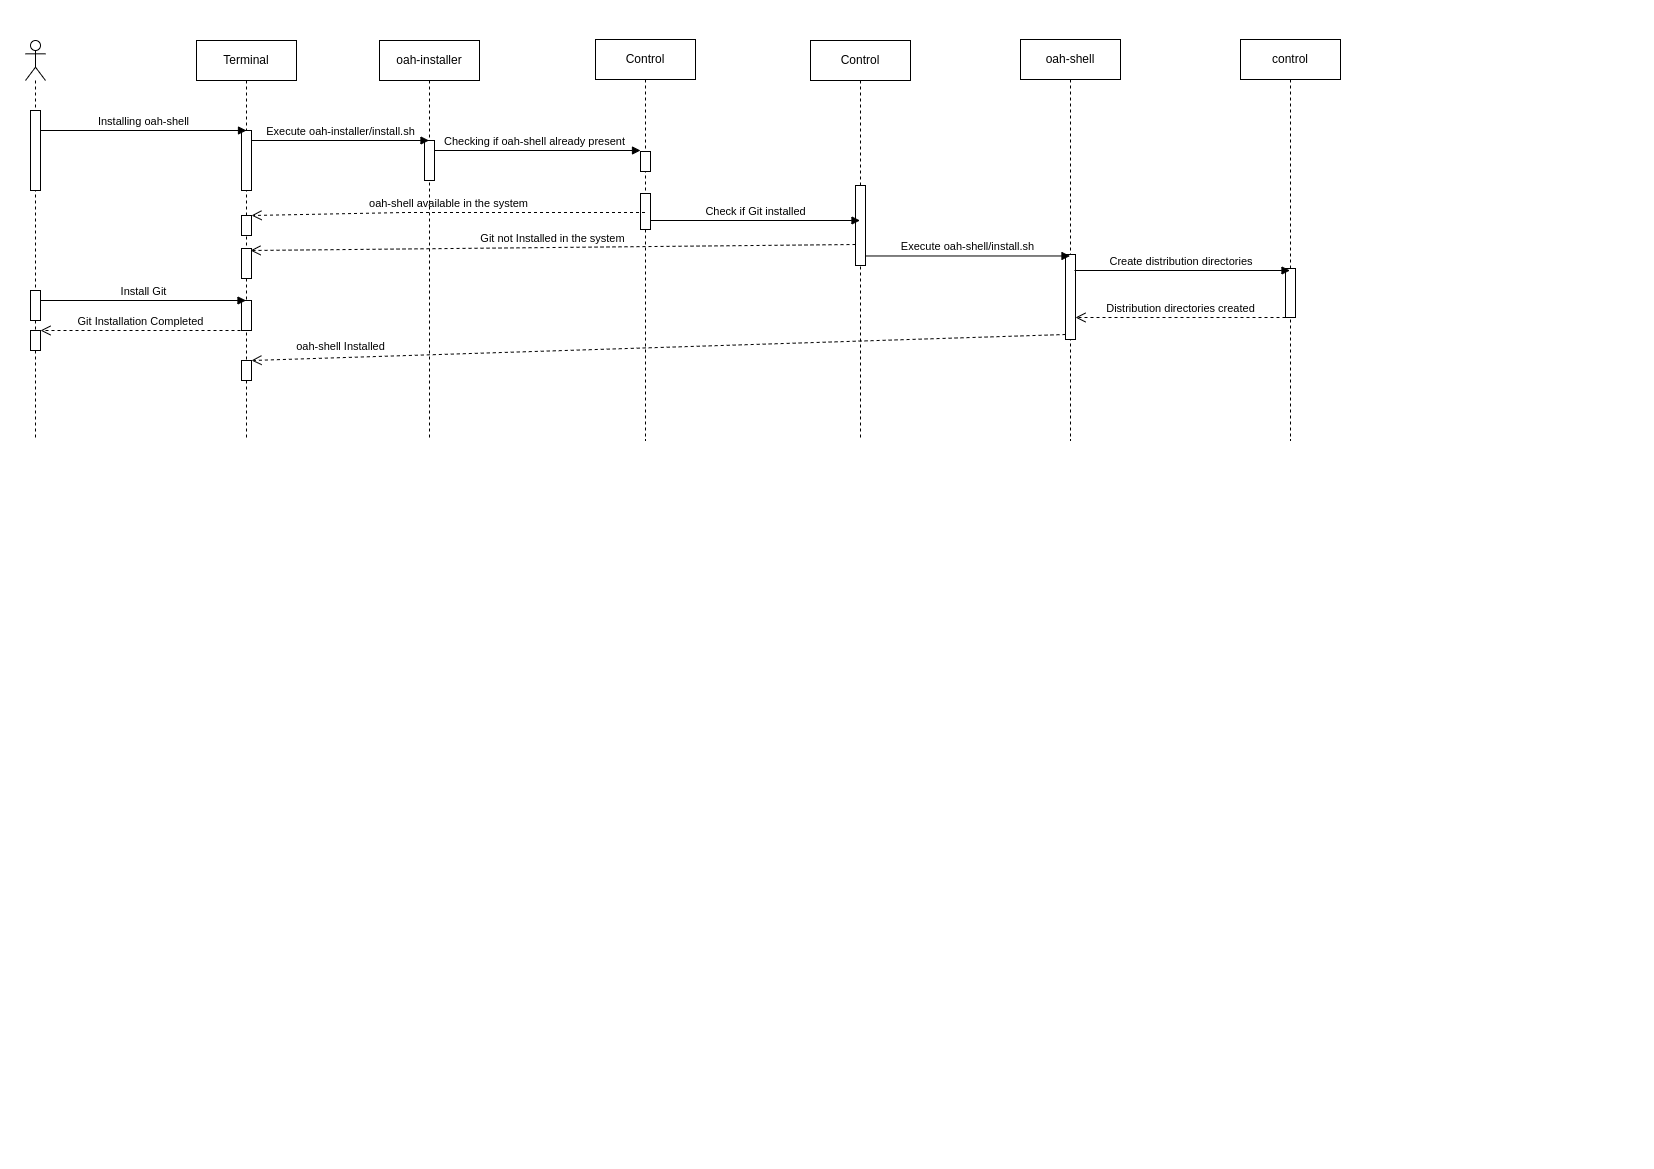

The diagram above was exported from draw.io. Its source (the exported page's mxGraphModel, read from the mxfile embedded in the PNG):
<mxGraphModel dx="994" dy="587" grid="1" gridSize="10" guides="1" tooltips="1" connect="1" arrows="1" fold="1" page="1" pageScale="1" pageWidth="827" pageHeight="1169" math="0" shadow="0">
  <root>
    <mxCell id="0" />
    <mxCell id="1" parent="0" />
    <mxCell id="lURQaK-xTq9mNLs6c61o-7" value="Terminal" style="shape=umlLifeline;perimeter=lifelinePerimeter;whiteSpace=wrap;html=1;container=1;dropTarget=0;collapsible=0;recursiveResize=0;outlineConnect=0;portConstraint=eastwest;newEdgeStyle={&quot;curved&quot;:0,&quot;rounded&quot;:0};" parent="1" vertex="1">
      <mxGeometry x="196" y="40" width="100" height="400" as="geometry" />
    </mxCell>
    <mxCell id="lURQaK-xTq9mNLs6c61o-8" value="" style="html=1;points=[[0,0,0,0,5],[0,1,0,0,-5],[1,0,0,0,5],[1,1,0,0,-5]];perimeter=orthogonalPerimeter;outlineConnect=0;targetShapes=umlLifeline;portConstraint=eastwest;newEdgeStyle={&quot;curved&quot;:0,&quot;rounded&quot;:0};" parent="lURQaK-xTq9mNLs6c61o-7" vertex="1">
      <mxGeometry x="45" y="90" width="10" height="60" as="geometry" />
    </mxCell>
    <mxCell id="lURQaK-xTq9mNLs6c61o-34" value="" style="html=1;points=[[0,0,0,0,5],[0,1,0,0,-5],[1,0,0,0,5],[1,1,0,0,-5]];perimeter=orthogonalPerimeter;outlineConnect=0;targetShapes=umlLifeline;portConstraint=eastwest;newEdgeStyle={&quot;curved&quot;:0,&quot;rounded&quot;:0};" parent="lURQaK-xTq9mNLs6c61o-7" vertex="1">
      <mxGeometry x="45" y="260" width="10" height="30" as="geometry" />
    </mxCell>
    <mxCell id="EhQIkKMNAX9tHtuzG_H6-4" value="" style="html=1;points=[[0,0,0,0,5],[0,1,0,0,-5],[1,0,0,0,5],[1,1,0,0,-5]];perimeter=orthogonalPerimeter;outlineConnect=0;targetShapes=umlLifeline;portConstraint=eastwest;newEdgeStyle={&quot;curved&quot;:0,&quot;rounded&quot;:0};" parent="lURQaK-xTq9mNLs6c61o-7" vertex="1">
      <mxGeometry x="45" y="320" width="10" height="20" as="geometry" />
    </mxCell>
    <mxCell id="EhQIkKMNAX9tHtuzG_H6-5" value="" style="html=1;points=[[0,0,0,0,5],[0,1,0,0,-5],[1,0,0,0,5],[1,1,0,0,-5]];perimeter=orthogonalPerimeter;outlineConnect=0;targetShapes=umlLifeline;portConstraint=eastwest;newEdgeStyle={&quot;curved&quot;:0,&quot;rounded&quot;:0};" parent="lURQaK-xTq9mNLs6c61o-7" vertex="1">
      <mxGeometry x="45" y="208" width="10" height="30" as="geometry" />
    </mxCell>
    <mxCell id="lURQaK-xTq9mNLs6c61o-22" value="" style="html=1;points=[[0,0,0,0,5],[0,1,0,0,-5],[1,0,0,0,5],[1,1,0,0,-5]];perimeter=orthogonalPerimeter;outlineConnect=0;targetShapes=umlLifeline;portConstraint=eastwest;newEdgeStyle={&quot;curved&quot;:0,&quot;rounded&quot;:0};" parent="lURQaK-xTq9mNLs6c61o-7" vertex="1">
      <mxGeometry x="45" y="175" width="10" height="20" as="geometry" />
    </mxCell>
    <mxCell id="lURQaK-xTq9mNLs6c61o-9" value="Control" style="shape=umlLifeline;perimeter=lifelinePerimeter;whiteSpace=wrap;html=1;container=1;dropTarget=0;collapsible=0;recursiveResize=0;outlineConnect=0;portConstraint=eastwest;newEdgeStyle={&quot;curved&quot;:0,&quot;rounded&quot;:0};" parent="1" vertex="1">
      <mxGeometry x="595" y="39" width="100" height="401" as="geometry" />
    </mxCell>
    <mxCell id="lURQaK-xTq9mNLs6c61o-10" value="" style="html=1;points=[[0,0,0,0,5],[0,1,0,0,-5],[1,0,0,0,5],[1,1,0,0,-5]];perimeter=orthogonalPerimeter;outlineConnect=0;targetShapes=umlLifeline;portConstraint=eastwest;newEdgeStyle={&quot;curved&quot;:0,&quot;rounded&quot;:0};" parent="lURQaK-xTq9mNLs6c61o-9" vertex="1">
      <mxGeometry x="45" y="112" width="10" height="20" as="geometry" />
    </mxCell>
    <mxCell id="lURQaK-xTq9mNLs6c61o-19" value="" style="html=1;points=[[0,0,0,0,5],[0,1,0,0,-5],[1,0,0,0,5],[1,1,0,0,-5]];perimeter=orthogonalPerimeter;outlineConnect=0;targetShapes=umlLifeline;portConstraint=eastwest;newEdgeStyle={&quot;curved&quot;:0,&quot;rounded&quot;:0};" parent="lURQaK-xTq9mNLs6c61o-9" vertex="1">
      <mxGeometry x="45" y="154" width="10" height="36" as="geometry" />
    </mxCell>
    <mxCell id="lURQaK-xTq9mNLs6c61o-13" value="" style="shape=umlLifeline;perimeter=lifelinePerimeter;whiteSpace=wrap;html=1;container=1;dropTarget=0;collapsible=0;recursiveResize=0;outlineConnect=0;portConstraint=eastwest;newEdgeStyle={&quot;curved&quot;:0,&quot;rounded&quot;:0};participant=umlActor;" parent="1" vertex="1">
      <mxGeometry x="25" y="40" width="20" height="400" as="geometry" />
    </mxCell>
    <mxCell id="lURQaK-xTq9mNLs6c61o-15" value="" style="html=1;points=[[0,0,0,0,5],[0,1,0,0,-5],[1,0,0,0,5],[1,1,0,0,-5]];perimeter=orthogonalPerimeter;outlineConnect=0;targetShapes=umlLifeline;portConstraint=eastwest;newEdgeStyle={&quot;curved&quot;:0,&quot;rounded&quot;:0};" parent="lURQaK-xTq9mNLs6c61o-13" vertex="1">
      <mxGeometry x="5" y="70" width="10" height="80" as="geometry" />
    </mxCell>
    <mxCell id="lURQaK-xTq9mNLs6c61o-26" value="" style="html=1;points=[[0,0,0,0,5],[0,1,0,0,-5],[1,0,0,0,5],[1,1,0,0,-5]];perimeter=orthogonalPerimeter;outlineConnect=0;targetShapes=umlLifeline;portConstraint=eastwest;newEdgeStyle={&quot;curved&quot;:0,&quot;rounded&quot;:0};" parent="lURQaK-xTq9mNLs6c61o-13" vertex="1">
      <mxGeometry x="5" y="250" width="10" height="30" as="geometry" />
    </mxCell>
    <mxCell id="lURQaK-xTq9mNLs6c61o-28" value="" style="html=1;points=[[0,0,0,0,5],[0,1,0,0,-5],[1,0,0,0,5],[1,1,0,0,-5]];perimeter=orthogonalPerimeter;outlineConnect=0;targetShapes=umlLifeline;portConstraint=eastwest;newEdgeStyle={&quot;curved&quot;:0,&quot;rounded&quot;:0};" parent="lURQaK-xTq9mNLs6c61o-13" vertex="1">
      <mxGeometry x="5" y="290" width="10" height="20" as="geometry" />
    </mxCell>
    <mxCell id="lURQaK-xTq9mNLs6c61o-14" value="Installing oah-shell" style="html=1;verticalAlign=bottom;endArrow=block;curved=0;rounded=0;entryX=0.5;entryY=0;entryDx=0;entryDy=0;entryPerimeter=0;" parent="1" target="lURQaK-xTq9mNLs6c61o-8" edge="1">
      <mxGeometry width="80" relative="1" as="geometry">
        <mxPoint x="40" y="130" as="sourcePoint" />
        <mxPoint x="239.5" y="130" as="targetPoint" />
      </mxGeometry>
    </mxCell>
    <mxCell id="lURQaK-xTq9mNLs6c61o-16" value="Checking if oah-shell already present" style="html=1;verticalAlign=bottom;endArrow=block;curved=0;rounded=0;entryX=0;entryY=0;entryDx=0;entryDy=5;entryPerimeter=0;" parent="1" source="lURQaK-xTq9mNLs6c61o-36" edge="1">
      <mxGeometry x="-0.0034" width="80" relative="1" as="geometry">
        <mxPoint x="446" y="150" as="sourcePoint" />
        <mxPoint x="640" y="150" as="targetPoint" />
        <mxPoint as="offset" />
      </mxGeometry>
    </mxCell>
    <mxCell id="lURQaK-xTq9mNLs6c61o-20" value="oah-shell available in the system" style="html=1;verticalAlign=bottom;endArrow=open;dashed=1;endSize=8;curved=0;rounded=0;" parent="1" target="lURQaK-xTq9mNLs6c61o-22" edge="1">
      <mxGeometry relative="1" as="geometry">
        <mxPoint x="644.5" y="212" as="sourcePoint" />
        <mxPoint x="40" y="218" as="targetPoint" />
        <Array as="points">
          <mxPoint x="405" y="212" />
        </Array>
      </mxGeometry>
    </mxCell>
    <mxCell id="lURQaK-xTq9mNLs6c61o-24" value="Git not Installed in the system" style="html=1;verticalAlign=bottom;endArrow=open;dashed=1;endSize=8;curved=0;rounded=0;" parent="1" edge="1">
      <mxGeometry x="0.0008" relative="1" as="geometry">
        <mxPoint x="855" y="244" as="sourcePoint" />
        <mxPoint x="250" y="250" as="targetPoint" />
        <mxPoint as="offset" />
      </mxGeometry>
    </mxCell>
    <mxCell id="lURQaK-xTq9mNLs6c61o-27" value="Install Git" style="html=1;verticalAlign=bottom;endArrow=block;curved=0;rounded=0;" parent="1" target="lURQaK-xTq9mNLs6c61o-7" edge="1">
      <mxGeometry width="80" relative="1" as="geometry">
        <mxPoint x="40" y="300" as="sourcePoint" />
        <mxPoint x="120" y="300" as="targetPoint" />
      </mxGeometry>
    </mxCell>
    <mxCell id="lURQaK-xTq9mNLs6c61o-29" value="Git Installation Completed" style="html=1;verticalAlign=bottom;endArrow=open;dashed=1;endSize=8;curved=0;rounded=0;" parent="1" edge="1">
      <mxGeometry relative="1" as="geometry">
        <mxPoint x="240" y="330" as="sourcePoint" />
        <mxPoint x="40" y="330" as="targetPoint" />
        <Array as="points">
          <mxPoint x="150" y="330" />
        </Array>
      </mxGeometry>
    </mxCell>
    <mxCell id="lURQaK-xTq9mNLs6c61o-32" value="oah-shell Installed" style="html=1;verticalAlign=bottom;endArrow=open;dashed=1;endSize=8;curved=0;rounded=0;exitX=0;exitY=1;exitDx=0;exitDy=-5;exitPerimeter=0;" parent="1" source="lURQaK-xTq9mNLs6c61o-44" target="EhQIkKMNAX9tHtuzG_H6-4" edge="1">
      <mxGeometry x="0.7812" y="-2" relative="1" as="geometry">
        <mxPoint x="865" y="452" as="sourcePoint" />
        <mxPoint x="40" y="542" as="targetPoint" />
        <mxPoint as="offset" />
      </mxGeometry>
    </mxCell>
    <mxCell id="lURQaK-xTq9mNLs6c61o-36" value="oah-installer" style="shape=umlLifeline;perimeter=lifelinePerimeter;whiteSpace=wrap;html=1;container=1;dropTarget=0;collapsible=0;recursiveResize=0;outlineConnect=0;portConstraint=eastwest;newEdgeStyle={&quot;curved&quot;:0,&quot;rounded&quot;:0};" parent="1" vertex="1">
      <mxGeometry x="379" y="40" width="100" height="400" as="geometry" />
    </mxCell>
    <mxCell id="lURQaK-xTq9mNLs6c61o-39" value="" style="html=1;points=[[0,0,0,0,5],[0,1,0,0,-5],[1,0,0,0,5],[1,1,0,0,-5]];perimeter=orthogonalPerimeter;outlineConnect=0;targetShapes=umlLifeline;portConstraint=eastwest;newEdgeStyle={&quot;curved&quot;:0,&quot;rounded&quot;:0};" parent="lURQaK-xTq9mNLs6c61o-36" vertex="1">
      <mxGeometry x="45" y="100" width="10" height="40" as="geometry" />
    </mxCell>
    <mxCell id="lURQaK-xTq9mNLs6c61o-38" value="Execute oah-installer/install.sh" style="html=1;verticalAlign=bottom;endArrow=block;curved=0;rounded=0;exitX=1;exitY=0;exitDx=0;exitDy=5;exitPerimeter=0;" parent="1" edge="1">
      <mxGeometry width="80" relative="1" as="geometry">
        <mxPoint x="251" y="140" as="sourcePoint" />
        <mxPoint x="428.5" y="140" as="targetPoint" />
      </mxGeometry>
    </mxCell>
    <mxCell id="lURQaK-xTq9mNLs6c61o-42" value="oah-shell" style="shape=umlLifeline;perimeter=lifelinePerimeter;whiteSpace=wrap;html=1;container=1;dropTarget=0;collapsible=0;recursiveResize=0;outlineConnect=0;portConstraint=eastwest;newEdgeStyle={&quot;curved&quot;:0,&quot;rounded&quot;:0};" parent="1" vertex="1">
      <mxGeometry x="1020" y="39" width="100" height="401" as="geometry" />
    </mxCell>
    <mxCell id="lURQaK-xTq9mNLs6c61o-44" value="" style="html=1;points=[[0,0,0,0,5],[0,1,0,0,-5],[1,0,0,0,5],[1,1,0,0,-5]];perimeter=orthogonalPerimeter;outlineConnect=0;targetShapes=umlLifeline;portConstraint=eastwest;newEdgeStyle={&quot;curved&quot;:0,&quot;rounded&quot;:0};" parent="lURQaK-xTq9mNLs6c61o-42" vertex="1">
      <mxGeometry x="45" y="215" width="10" height="85" as="geometry" />
    </mxCell>
    <mxCell id="lURQaK-xTq9mNLs6c61o-43" value="control" style="shape=umlLifeline;perimeter=lifelinePerimeter;whiteSpace=wrap;html=1;container=1;dropTarget=0;collapsible=0;recursiveResize=0;outlineConnect=0;portConstraint=eastwest;newEdgeStyle={&quot;curved&quot;:0,&quot;rounded&quot;:0};" parent="1" vertex="1">
      <mxGeometry x="1240" y="39" width="100" height="401" as="geometry" />
    </mxCell>
    <mxCell id="lURQaK-xTq9mNLs6c61o-47" value="" style="html=1;points=[[0,0,0,0,5],[0,1,0,0,-5],[1,0,0,0,5],[1,1,0,0,-5]];perimeter=orthogonalPerimeter;outlineConnect=0;targetShapes=umlLifeline;portConstraint=eastwest;newEdgeStyle={&quot;curved&quot;:0,&quot;rounded&quot;:0};" parent="lURQaK-xTq9mNLs6c61o-43" vertex="1">
      <mxGeometry x="45" y="229" width="10" height="49" as="geometry" />
    </mxCell>
    <mxCell id="lURQaK-xTq9mNLs6c61o-45" value="Execute oah-shell/install.sh" style="html=1;verticalAlign=bottom;endArrow=block;curved=0;rounded=0;exitX=0.544;exitY=0.383;exitDx=0;exitDy=0;exitPerimeter=0;" parent="1" target="lURQaK-xTq9mNLs6c61o-42" edge="1">
      <mxGeometry width="80" relative="1" as="geometry">
        <mxPoint x="864.4000000000001" y="255.48000000000002" as="sourcePoint" />
        <mxPoint x="1069.5" y="250" as="targetPoint" />
      </mxGeometry>
    </mxCell>
    <mxCell id="lURQaK-xTq9mNLs6c61o-46" value="Create distribution directories&amp;nbsp;" style="html=1;verticalAlign=bottom;endArrow=block;curved=0;rounded=0;" parent="1" edge="1">
      <mxGeometry width="80" relative="1" as="geometry">
        <mxPoint x="1074" y="270" as="sourcePoint" />
        <mxPoint x="1289.5" y="270" as="targetPoint" />
      </mxGeometry>
    </mxCell>
    <mxCell id="lURQaK-xTq9mNLs6c61o-48" value="Distribution directories created" style="html=1;verticalAlign=bottom;endArrow=open;dashed=1;endSize=8;curved=0;rounded=0;exitX=0;exitY=1;exitDx=0;exitDy=-5;exitPerimeter=0;" parent="1" edge="1">
      <mxGeometry relative="1" as="geometry">
        <mxPoint x="1285" y="317" as="sourcePoint" />
        <mxPoint x="1075" y="317" as="targetPoint" />
      </mxGeometry>
    </mxCell>
    <mxCell id="EhQIkKMNAX9tHtuzG_H6-1" value="Control" style="shape=umlLifeline;perimeter=lifelinePerimeter;whiteSpace=wrap;html=1;container=1;dropTarget=0;collapsible=0;recursiveResize=0;outlineConnect=0;portConstraint=eastwest;newEdgeStyle={&quot;curved&quot;:0,&quot;rounded&quot;:0};" parent="1" vertex="1">
      <mxGeometry x="810" y="40" width="100" height="400" as="geometry" />
    </mxCell>
    <mxCell id="EhQIkKMNAX9tHtuzG_H6-3" value="" style="html=1;points=[[0,0,0,0,5],[0,1,0,0,-5],[1,0,0,0,5],[1,1,0,0,-5]];perimeter=orthogonalPerimeter;outlineConnect=0;targetShapes=umlLifeline;portConstraint=eastwest;newEdgeStyle={&quot;curved&quot;:0,&quot;rounded&quot;:0};" parent="EhQIkKMNAX9tHtuzG_H6-1" vertex="1">
      <mxGeometry x="45" y="145" width="10" height="80" as="geometry" />
    </mxCell>
    <mxCell id="EhQIkKMNAX9tHtuzG_H6-2" value="Check if Git installed" style="html=1;verticalAlign=bottom;endArrow=block;curved=0;rounded=0;" parent="1" target="EhQIkKMNAX9tHtuzG_H6-1" edge="1">
      <mxGeometry width="80" relative="1" as="geometry">
        <mxPoint x="650" y="220" as="sourcePoint" />
        <mxPoint x="730" y="220" as="targetPoint" />
      </mxGeometry>
    </mxCell>
  </root>
</mxGraphModel>